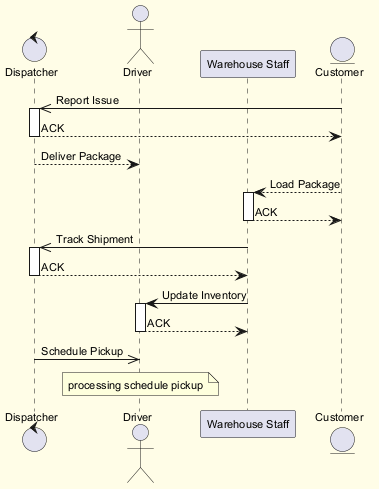

The diagram above was rendered by PlantUML. Its source (embedded in the PNG):
@startuml
skinparam backgroundColor #FFFDE7
skinparam classBackgroundColor #FFF9C4
skinparam classBorderColor #F57F17
skinparam defaultFontSize 11
control "Dispatcher" as D
actor "Driver" as D2
participant "Warehouse Staff" as WS
entity "Customer" as C
C ->> D : Report Issue
activate D
D --> C : ACK
deactivate D
D --> D2 : Deliver Package
C --> WS : Load Package
activate WS
WS --> C : ACK
deactivate WS
WS ->> D : Track Shipment
activate D
D --> WS : ACK
deactivate D
WS -> D2 : Update Inventory
activate D2
D2 --> WS : ACK
deactivate D2
D ->> D2 : Schedule Pickup
note over D2 : processing schedule pickup
@enduml